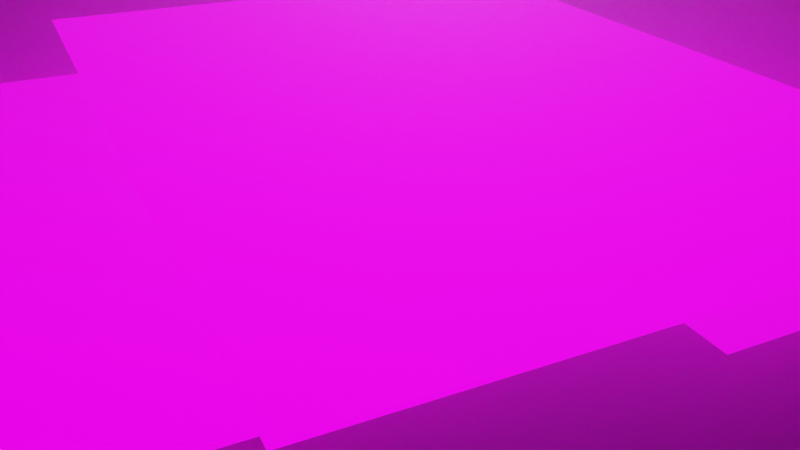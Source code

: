 # Source: code.blend  (saved by Blender 2.80.39; exported with 4.5.12 LTS)
import bpy
from mathutils import Matrix  # noqa: F401  (used for matrix-valued properties, if any)

bpy.ops.wm.read_factory_settings(use_empty=True)
scene = bpy.context.scene
scene.name = 'Scene'

# ---- collections
col_collection = bpy.data.collections.new('Collection'); scene.collection.children.link(col_collection)

# ---- images (referenced by path relative to the original .blend; pixels are not part of the script)
import os
ASSET_DIR = os.environ.get("B2B_ASSET_DIR", "")  # directory of the original .blend (textures are referenced by path, not embedded)
HERE = os.path.dirname(os.path.abspath(__file__))  # packed textures are extracted next to this script under _unpacked/

def load_image(name, relpath, width, height, colorspace="sRGB"):
    """Load a texture the original file referenced (path relative to the .blend, or extracted next to this script)."""
    p = next((c for c in (os.path.join(HERE, relpath), os.path.join(ASSET_DIR, relpath)) if relpath and os.path.exists(c)), "")
    if p:
        img = bpy.data.images.load(p, check_existing=True)
        img.name = name
    else:  # same state as the original file: an image datablock whose file is absent (Cycles renders it pink)
        img = bpy.data.images.new(name, width, height)
        img.source = "FILE"
        img.filepath = "//" + (relpath or name)
    img.colorspace_settings.name = colorspace
    return img
img_code_python_png = load_image('code_python.png', 'code_python.png', 1024, 1024, 'sRGB')
img_code_arduino_png = load_image('code_arduino.png', 'code_arduino.png', 1024, 1024, 'sRGB')

# ---- materials (node trees are filled in below, after node groups)
mat_material = bpy.data.materials.new('Material')
mat_material.surface_render_method = 'BLENDED'
mat_material.blend_method = 'BLEND'
mat_material.alpha_threshold = 0.0
mat_material.roughness = 0.5
mat_material.line_color = (0.0, 0.0, 0.0, 1.0)
mat_material_001 = bpy.data.materials.new('Material.001')
mat_material_001.surface_render_method = 'BLENDED'
mat_material_001.blend_method = 'BLEND'
mat_material_001.alpha_threshold = 0.0
mat_material_001.roughness = 0.5
mat_material_001.line_color = (0.0, 0.0, 0.0, 1.0)

# ---- material node trees
mat_material.use_nodes = True; mat_material.node_tree.nodes.clear()
_N = mat_material.node_tree.nodes; _L = mat_material.node_tree.links
n0 = _N.new('ShaderNodeOutputMaterial'); n0.name = 'Material Output'; n0.location = (675, 300)
n0.target = 'CYCLES'
n1 = _N.new('ShaderNodeTexCoord'); n1.name = 'Texture Coordinate'; n1.location = (-1016, 139)
n2 = _N.new('ShaderNodeTexImage'); n2.name = 'Image Texture'; n2.location = (-736, 261)
n2.image = img_code_python_png
n3 = _N.new('ShaderNodeEmission'); n3.name = 'Emission'; n3.location = (196, 350)
n4 = _N.new('ShaderNodeMixShader'); n4.name = 'Mix Shader'; n4.location = (455, 336)
n5 = _N.new('ShaderNodeBsdfTransparent'); n5.name = 'Transparent BSDF'; n5.location = (245, 125)
n6 = _N.new('ShaderNodeValToRGB'); n6.name = 'ColorRamp'; n6.location = (-347, 153)
while len(n6.color_ramp.elements) > 1: n6.color_ramp.elements.remove(n6.color_ramp.elements[-1])
n6.color_ramp.elements[0].position = 0.02273; n6.color_ramp.elements[0].color = (0.0, 0.0, 0.0, 1.0)
_e = n6.color_ramp.elements.new(0.05); _e.color = (1.0, 1.0, 1.0, 1.0)
n7 = _N.new('ShaderNodeRGBCurve'); n7.name = 'RGB Curves'; n7.location = (-333, 560)
_c = n7.mapping.curves[0]
while len(_c.points) > 2: _c.points.remove(_c.points[-1])
_c.points[0].location = (0.0, 0.0); _c.points[0].handle_type = 'AUTO'
_c.points[1].location = (0.44545, 0.25); _c.points[1].handle_type = 'AUTO'
_p = _c.points.new(0.77273, 0.8875); _p.handle_type = 'AUTO'
_p = _c.points.new(1.0, 1.0); _p.handle_type = 'AUTO'
_c = n7.mapping.curves[1]
while len(_c.points) > 2: _c.points.remove(_c.points[-1])
_c.points[0].location = (0.0, 0.0); _c.points[0].handle_type = 'AUTO'
_c.points[1].location = (0.78182, 0.69375); _c.points[1].handle_type = 'AUTO'
_p = _c.points.new(1.0, 1.0); _p.handle_type = 'AUTO'
_c = n7.mapping.curves[2]
while len(_c.points) > 2: _c.points.remove(_c.points[-1])
_c.points[0].location = (0.0, 0.0); _c.points[0].handle_type = 'AUTO'
_c.points[1].location = (0.51364, 0.68125); _c.points[1].handle_type = 'AUTO'
_p = _c.points.new(1.0, 1.0); _p.handle_type = 'AUTO'
_c = n7.mapping.curves[3]
while len(_c.points) > 2: _c.points.remove(_c.points[-1])
_c.points[0].location = (0.0, 0.0); _c.points[0].handle_type = 'AUTO'
_c.points[1].location = (0.60909, 0.66875); _c.points[1].handle_type = 'AUTO'
_p = _c.points.new(1.0, 1.0); _p.handle_type = 'AUTO'
n7.mapping.update()
n8 = _N.new('ShaderNodeMath'); n8.name = 'Math'; n8.location = (-69, 346)
n8.operation = 'MULTIPLY'
n8.inputs[1].default_value = 3.1
n9 = _N.new('ShaderNodeOutputMaterial'); n9.name = 'Material Output.001'; n9.location = (0, 0)
n9.target = 'EEVEE'
n10 = _N.new('ShaderNodeMixShader'); n10.name = 'Mix Shader.001'; n10.location = (0, 0)
n10.label = 'Disable Shadow'
n10.hide = True
n11 = _N.new('ShaderNodeLightPath'); n11.name = 'Light Path'; n11.location = (0, 0)
n11.hide = True
n12 = _N.new('ShaderNodeBsdfTransparent'); n12.name = 'Transparent BSDF.001'; n12.location = (0, 0)
n12.hide = True
_L.new(n1.outputs[2], n2.inputs[0])
_L.new(n2.outputs[0], n7.inputs[1])
_L.new(n2.outputs[0], n6.inputs[0])
_L.new(n6.outputs[0], n8.inputs[0])
_L.new(n8.outputs[0], n3.inputs[1])
_L.new(n7.outputs[0], n3.inputs[0])
_L.new(n4.outputs[0], n0.inputs[0])
_L.new(n5.outputs[0], n4.inputs[1])
_L.new(n6.outputs[0], n4.inputs[0])
_L.new(n3.outputs[0], n4.inputs[2])
_L.new(n4.outputs[0], n10.inputs[1])
_L.new(n10.outputs[0], n9.inputs[0])
_L.new(n11.outputs[1], n10.inputs[0])
_L.new(n12.outputs[0], n10.inputs[2])
n0.is_active_output = True
mat_material_001.use_nodes = True; mat_material_001.node_tree.nodes.clear()
_N = mat_material_001.node_tree.nodes; _L = mat_material_001.node_tree.links
n0 = _N.new('ShaderNodeOutputMaterial'); n0.name = 'Material Output'; n0.location = (675, 300)
n0.target = 'CYCLES'
n1 = _N.new('ShaderNodeTexCoord'); n1.name = 'Texture Coordinate'; n1.location = (-1016, 139)
n2 = _N.new('ShaderNodeTexImage'); n2.name = 'Image Texture'; n2.location = (-736, 261)
n2.image = img_code_arduino_png
n3 = _N.new('ShaderNodeEmission'); n3.name = 'Emission'; n3.location = (196, 350)
n4 = _N.new('ShaderNodeMixShader'); n4.name = 'Mix Shader'; n4.location = (455, 336)
n5 = _N.new('ShaderNodeBsdfTransparent'); n5.name = 'Transparent BSDF'; n5.location = (245, 125)
n6 = _N.new('ShaderNodeValToRGB'); n6.name = 'ColorRamp'; n6.location = (-347, 153)
while len(n6.color_ramp.elements) > 1: n6.color_ramp.elements.remove(n6.color_ramp.elements[-1])
n6.color_ramp.elements[0].position = 0.02273; n6.color_ramp.elements[0].color = (0.0, 0.0, 0.0, 1.0)
_e = n6.color_ramp.elements.new(0.05); _e.color = (1.0, 1.0, 1.0, 1.0)
n7 = _N.new('ShaderNodeRGBCurve'); n7.name = 'RGB Curves'; n7.location = (-333, 560)
_c = n7.mapping.curves[0]
while len(_c.points) > 2: _c.points.remove(_c.points[-1])
_c.points[0].location = (0.0, 0.0); _c.points[0].handle_type = 'AUTO'
_c.points[1].location = (0.44545, 0.25); _c.points[1].handle_type = 'AUTO'
_p = _c.points.new(0.77273, 0.8875); _p.handle_type = 'AUTO'
_p = _c.points.new(1.0, 1.0); _p.handle_type = 'AUTO'
_c = n7.mapping.curves[1]
while len(_c.points) > 2: _c.points.remove(_c.points[-1])
_c.points[0].location = (0.0, 0.0); _c.points[0].handle_type = 'AUTO'
_c.points[1].location = (0.78182, 0.69375); _c.points[1].handle_type = 'AUTO'
_p = _c.points.new(1.0, 1.0); _p.handle_type = 'AUTO'
_c = n7.mapping.curves[2]
while len(_c.points) > 2: _c.points.remove(_c.points[-1])
_c.points[0].location = (0.0, 0.0); _c.points[0].handle_type = 'AUTO'
_c.points[1].location = (0.51364, 0.68125); _c.points[1].handle_type = 'AUTO'
_p = _c.points.new(1.0, 1.0); _p.handle_type = 'AUTO'
_c = n7.mapping.curves[3]
while len(_c.points) > 2: _c.points.remove(_c.points[-1])
_c.points[0].location = (0.0, 0.0); _c.points[0].handle_type = 'AUTO'
_c.points[1].location = (0.60909, 0.66875); _c.points[1].handle_type = 'AUTO'
_p = _c.points.new(1.0, 1.0); _p.handle_type = 'AUTO'
n7.mapping.update()
n8 = _N.new('ShaderNodeMath'); n8.name = 'Math'; n8.location = (-69, 346)
n8.operation = 'MULTIPLY'
n8.inputs[1].default_value = 3.1
n9 = _N.new('ShaderNodeOutputMaterial'); n9.name = 'Material Output.001'; n9.location = (0, 0)
n9.target = 'EEVEE'
n10 = _N.new('ShaderNodeMixShader'); n10.name = 'Mix Shader.001'; n10.location = (0, 0)
n10.label = 'Disable Shadow'
n10.hide = True
n11 = _N.new('ShaderNodeLightPath'); n11.name = 'Light Path'; n11.location = (0, 0)
n11.hide = True
n12 = _N.new('ShaderNodeBsdfTransparent'); n12.name = 'Transparent BSDF.001'; n12.location = (0, 0)
n12.hide = True
_L.new(n1.outputs[2], n2.inputs[0])
_L.new(n2.outputs[0], n7.inputs[1])
_L.new(n2.outputs[0], n6.inputs[0])
_L.new(n6.outputs[0], n8.inputs[0])
_L.new(n8.outputs[0], n3.inputs[1])
_L.new(n7.outputs[0], n3.inputs[0])
_L.new(n4.outputs[0], n0.inputs[0])
_L.new(n5.outputs[0], n4.inputs[1])
_L.new(n6.outputs[0], n4.inputs[0])
_L.new(n3.outputs[0], n4.inputs[2])
_L.new(n4.outputs[0], n10.inputs[1])
_L.new(n10.outputs[0], n9.inputs[0])
_L.new(n11.outputs[1], n10.inputs[0])
_L.new(n12.outputs[0], n10.inputs[2])
n0.is_active_output = True

# ---- world
world_world = bpy.data.worlds.new('World'); scene.world = world_world
world_world.use_nodes = True; world_world.node_tree.nodes.clear()
_N = world_world.node_tree.nodes; _L = world_world.node_tree.links
n0 = _N.new('ShaderNodeOutputWorld'); n0.name = 'World Output'; n0.location = (300, 300)
n1 = _N.new('ShaderNodeBackground'); n1.name = 'Background'; n1.location = (10, 300)
n1.inputs[0].default_value = (0.002063, 0.002063, 0.002063, 1.0)
n2 = _N.new('ShaderNodeVolumeScatter'); n2.name = 'Volume Scatter'; n2.location = (67, 137)
n2.width = 140
n2.inputs[1].default_value = 0.1
n2.inputs[2].default_value = 0.7636
_L.new(n1.outputs[0], n0.inputs[0])
_L.new(n2.outputs[0], n0.inputs[1])
n0.is_active_output = True
world_world.use_eevee_finite_volume = True
world_world.color = (0.002063, 0.002063, 0.002063)
world_world.use_sun_shadow = False
world_world.sun_shadow_jitter_overblur = 0.0

# ---- cameras
cam_camera = bpy.data.cameras.new('Camera')
cam_camera.clip_end = 100.0
cam_camera.lens = 39.66
cam_camera.ortho_scale = 7.314
cam_camera.dof.focus_distance = 0.0
cam_camera.dof.aperture_fstop = 128.0

# ---- lights
light_light = bpy.data.lights.new('Light', 'POINT')
light_light.color = (0.3685, 0.807, 1.0)
light_light.transmission_factor = 0.0
light_light.cutoff_distance = 30.0
light_light.energy = 237.0
light_light.shadow_buffer_clip_start = 1.001
light_light.shadow_soft_size = 0.1
light_light.shadow_maximum_resolution = 0.006
light_light.use_absolute_resolution = True

# ---- meshes
me_plane = bpy.data.meshes.new('Plane')
me_plane.from_pydata([(-2.614, -3.605, 0.0), (2.614, -3.605, 0.0), (-2.614, 3.605, 0.0), (2.614, 3.605, 0.0)], [], [(0, 1, 3, 2)])
_uv = me_plane.uv_layers.new(name='UVMap')
_uv.uv.foreach_set('vector', [0.0, 0.0, 1.0, 0.0, 1.0, 1.0, 0.0, 1.0])
me_plane.materials.append(mat_material)
me_plane.use_remesh_preserve_volume = False
me_plane.use_remesh_preserve_attributes = False
me_plane.use_mirror_vertex_groups = False
me_plane.update()
me_plane_001 = bpy.data.meshes.new('Plane.001')
me_plane_001.from_pydata([(-2.614, -3.605, 0.0), (2.614, -3.605, 0.0), (-2.614, 3.605, 0.0), (2.614, 3.605, 0.0)], [], [(0, 1, 3, 2)])
_uv = me_plane_001.uv_layers.new(name='UVMap')
_uv.uv.foreach_set('vector', [0.0, 0.0, 1.0, 0.0, 1.0, 1.0, 0.0, 1.0])
me_plane_001.materials.append(mat_material)
me_plane_001.use_remesh_preserve_volume = False
me_plane_001.use_remesh_preserve_attributes = False
me_plane_001.use_mirror_vertex_groups = False
me_plane_001.update()
me_plane_002 = bpy.data.meshes.new('Plane.002')
me_plane_002.from_pydata([(-2.614, -3.605, 0.0), (2.614, -3.605, 0.0), (-2.614, 3.605, 0.0), (2.614, 3.605, 0.0)], [], [(0, 1, 3, 2)])
_uv = me_plane_002.uv_layers.new(name='UVMap')
_uv.uv.foreach_set('vector', [0.0, 0.0, 1.0, 0.0, 1.0, 1.0, 0.0, 1.0])
me_plane_002.materials.append(mat_material_001)
me_plane_002.use_remesh_preserve_volume = False
me_plane_002.use_remesh_preserve_attributes = False
me_plane_002.use_mirror_vertex_groups = False
me_plane_002.update()

# ---- objects
ob_light = bpy.data.objects.new('Light', light_light)
ob_camera = bpy.data.objects.new('Camera', cam_camera)
ob_plane = bpy.data.objects.new('Plane', me_plane)
ob_plane_001 = bpy.data.objects.new('Plane.001', me_plane_001)
ob_plane_002 = bpy.data.objects.new('Plane.002', me_plane_002)

# ---- transforms, parenting, visibility, modifiers, constraints
ob_light.location = (1.469, 2.747, 2.839)
ob_light.rotation_euler = (0.6503, 0.05522, 1.866)
ob_light.lock_rotations_4d = False
ob_light.empty_display_type = 'ARROWS'
ob_light.color = (0.0, 0.0, 0.0, 0.0)
ob_light.lineart.crease_threshold = 0.0
ob_camera.location = (-3.273, -6.161, 2.315)
ob_camera.rotation_euler = (1.093, -7.506e-08, -0.4455)
ob_camera.lock_rotations_4d = False
ob_camera.empty_display_type = 'ARROWS'
ob_camera.color = (0.0, 0.0, 0.0, 0.0)
ob_camera.display_type = 'WIRE'
ob_camera.lineart.crease_threshold = 0.0
ob_plane.location = (0.0, 0.0, 0.0)
ob_plane.visible_shadow = False
ob_plane.lineart.crease_threshold = 0.0
ob_plane_001.location = (4.439, 1.738, -2.055)
ob_plane_001.visible_shadow = False
ob_plane_001.lineart.crease_threshold = 0.0
ob_plane_002.location = (-1.412, 1.191, -0.9548)
ob_plane_002.visible_shadow = False
ob_plane_002.lineart.crease_threshold = 0.0

# ---- collection membership
col_collection.objects.link(ob_light)
col_collection.objects.link(ob_camera)
col_collection.objects.link(ob_plane)
col_collection.objects.link(ob_plane_001)
col_collection.objects.link(ob_plane_002)

# ---- scene / render settings (as saved in the file)
scene.camera = ob_camera
scene.frame_start = 1; scene.frame_end = 250; scene.frame_set(1)
scene.render.engine = 'BLENDER_EEVEE_NEXT'
scene.render.motion_blur_shutter = 1.0
scene.cycles.use_denoising = False
scene.cycles.samples = 128
scene.cycles.sampling_pattern = 'TABULATED_SOBOL'
scene.cycles.use_adaptive_sampling = False
scene.cycles.use_light_tree = False
scene.view_settings.view_transform = 'Filmic'
bpy.context.view_layer.update()
